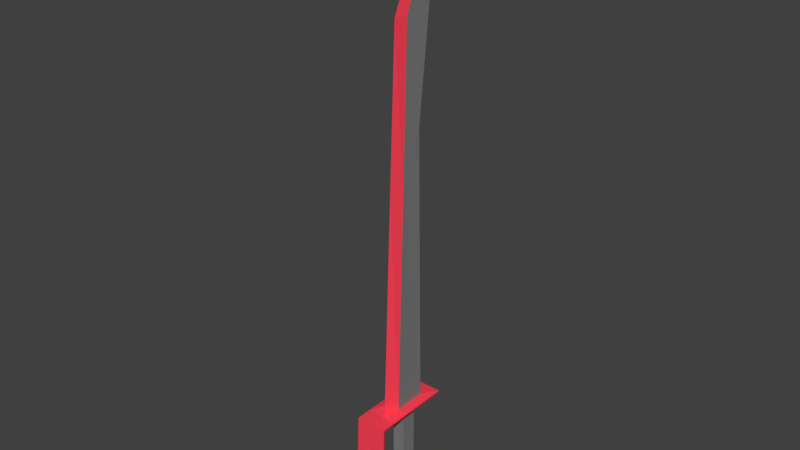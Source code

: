 # Source: sword.bruiser.blend  (saved by Blender 2.79.0; exported with 4.5.12 LTS)
import bpy
from mathutils import Matrix  # noqa: F401  (used for matrix-valued properties, if any)

bpy.ops.wm.read_factory_settings(use_empty=True)
scene = bpy.context.scene
scene.name = 'Scene'

# ---- collections
col_collection_1 = bpy.data.collections.new('Collection 1'); scene.collection.children.link(col_collection_1)

# ---- materials (node trees are filled in below, after node groups)
mat_material = bpy.data.materials.new('Material')
mat_material.alpha_threshold = 0.0
mat_material.use_transparent_shadow = False
mat_material.diffuse_color = (0.2079, 0.2079, 0.2079, 1.0)
mat_material.roughness = 0.5
mat_material.line_color = (0.0, 0.0, 0.0, 1.0)
mat_material_001 = bpy.data.materials.new('Material.001')
mat_material_001.alpha_threshold = 0.0
mat_material_001.use_transparent_shadow = False
mat_material_001.diffuse_color = (0.3189, 0.8, 0.2183, 1.0)
mat_material_001.roughness = 0.5
mat_material_002 = bpy.data.materials.new('Material.002')
mat_material_002.alpha_threshold = 0.0
mat_material_002.use_transparent_shadow = False
mat_material_002.diffuse_color = (0.1343, 0.2492, 0.8, 1.0)
mat_material_002.roughness = 0.5
mat_material_003 = bpy.data.materials.new('Material.003')
mat_material_003.alpha_threshold = 0.0
mat_material_003.use_transparent_shadow = False
mat_material_003.diffuse_color = (0.4977, 1.0, 0.4136, 1.0)
mat_material_003.roughness = 0.5
mat_material_004 = bpy.data.materials.new('Material.004')
mat_material_004.alpha_threshold = 0.0
mat_material_004.use_transparent_shadow = False
mat_material_004.diffuse_color = (1.0, 0.05595, 0.09398, 1.0)
mat_material_004.roughness = 0.5

# ---- material node trees

# ---- world
world_world = bpy.data.worlds.new('World'); scene.world = world_world
world_world.color = (0.05088, 0.05088, 0.05088)
world_world.use_sun_shadow = False
world_world.sun_shadow_jitter_overblur = 0.0
world_world.cycles.sampling_method = 'MANUAL'

# ---- meshes
me_cube = bpy.data.meshes.new('Cube')
me_cube.from_pydata([(0.06267, 0.2359, -0.8559), (0.06267, 0.07224, -0.8559), (-0.06896, 0.07224, -0.8559), (-0.06896, 0.2359, -0.8559), (0.02185, 0.5724, 5.283), (0.02185, 0.1584, 4.272), (-0.02815, 0.1584, 4.272), (-0.02815, 0.5724, 5.283), (0.06267, 0.3411, 0.2708), (0.06267, -0.008036, 0.2708), (-0.06896, -0.008036, 0.2708), (-0.06896, 0.3411, 0.2708), (0.06267, 0.2359, 0.12), (0.06267, 0.07224, 0.12), (-0.06896, 0.07224, 0.12), (-0.06896, 0.2359, 0.12), (-0.003703, 0.2359, -0.8559), (-0.003703, 0.07224, -0.8559), (-0.003703, 0.5724, 5.426), (-0.003704, 0.02301, 4.272), (-0.003703, 0.3411, 0.2708), (-0.003703, -0.1434, 0.2708), (-0.003703, 0.07224, 0.12), (-0.003703, 0.2359, 0.12), (0.1634, 0.5233, 0.2516), (0.1634, -0.1868, 0.2516), (-0.1696, -0.1868, 0.2516), (-0.1696, 0.5233, 0.2516), (-0.003778, 0.5233, 0.2516), (-0.003779, -0.1872, 0.2516), (-0.003769, -0.1551, 0.2175), (0.1509, 0.4877, 0.2175), (0.1509, -0.1548, 0.2175), (-0.1572, -0.1548, 0.2175), (-0.1572, 0.4877, 0.2175), (-0.003769, 0.4877, 0.2175), (0.1509, -0.1548, 0.2175), (0.1634, -0.1868, 0.2516), (-0.1572, -0.1548, 0.2175), (-0.1696, -0.1868, 0.2516), (-0.003779, -0.1872, 0.2516), (-0.003769, -0.1551, 0.2175), (0.1509, 0.4877, 0.2175), (0.1634, 0.5233, 0.2516), (-0.1572, 0.4877, 0.2175), (-0.1696, 0.5233, 0.2516), (-0.003769, 0.4877, 0.2175), (-0.003778, 0.5233, 0.2516), (0.1509, -0.1548, 0.2175), (0.1634, -0.1868, 0.2516), (-0.1572, -0.1548, 0.2175), (-0.1696, -0.1868, 0.2516), (-0.003779, -0.1872, 0.2516), (-0.003769, -0.1551, 0.2175), (0.1509, -0.3188, 0.2175), (0.1634, -0.3509, 0.2516), (-0.1572, -0.3188, 0.2175), (-0.1696, -0.3509, 0.2516), (-0.003779, -0.3512, 0.2516), (-0.003769, -0.3191, 0.2175), (-0.003615, -0.3601, -0.5457), (-0.00395, -0.3773, -0.5893), (-0.1696, -0.3847, -0.5849), (-0.1568, -0.367, -0.5417), (0.163, -0.37, -0.5932), (0.1509, -0.3534, -0.5493), (0.06267, 0.2359, -0.7108), (0.06267, 0.07224, -0.7108), (-0.06896, 0.07224, -0.7108), (-0.06896, 0.2359, -0.7108), (-0.003703, 0.07224, -0.7108), (-0.003703, 0.2359, -0.7108), (0.129, 0.2359, -0.8559), (0.129, 0.07224, -0.8559), (0.129, 0.2359, -0.7108), (0.129, 0.07224, -0.7108), (-0.13, 0.07224, -0.8559), (-0.13, 0.2359, -0.8559), (-0.13, 0.07224, -0.7108), (-0.13, 0.2359, -0.7108), (-0.003703, -0.01124, -0.8559), (-0.06896, -0.01124, -0.8559), (0.06267, -0.01124, -0.8559), (-0.003703, -0.01124, -0.7108), (0.06267, -0.01124, -0.7108), (-0.06896, -0.01124, -0.7108), (-0.003703, 0.3095, -0.8559), (-0.06896, 0.3095, -0.8559), (0.06267, 0.3095, -0.8559), (0.06267, 0.3095, -0.7108), (-0.06896, 0.3095, -0.7108), (-0.003703, 0.3095, -0.7108), (0.03879, 0.3143, 3.203), (0.03879, 0.08931, 2.612), (-0.04509, 0.08931, 2.612), (-0.04508, 0.3143, 3.203), (-0.003703, 0.3143, 3.202), (-0.003704, -0.04605, 2.612), (0.1027, -0.01437, -0.7403), (-0.003615, -0.02109, -0.7367), (-0.1087, -0.028, -0.7326), (-0.00395, -0.03822, -0.7803), (-0.1174, -0.04571, -0.7758), (0.111, -0.03098, -0.7841)], [], [(16, 17, 2, 3), (18, 7, 6, 19), (92, 5, 93), (97, 19, 6, 94), (6, 95, 94), (3, 77, 87), (96, 20, 11, 95), (26, 10, 11, 27), (29, 21, 10, 26), (24, 8, 9, 25), (66, 12, 13, 67), (70, 22, 14, 68), (68, 14, 15, 69), (35, 23, 15, 34), (31, 12, 23, 35), (67, 13, 22, 70), (25, 9, 21, 29), (92, 8, 20, 96), (69, 71, 91, 90), (93, 5, 19, 97), (4, 18, 19, 5), (0, 1, 17, 16), (30, 32, 36, 41), (8, 24, 28, 20), (20, 28, 27, 11), (31, 24, 25, 32), (32, 25, 37, 36), (33, 26, 27, 34), (14, 33, 34, 15), (22, 30, 33, 14), (12, 31, 32, 13), (13, 32, 30, 22), (38, 41, 53, 50), (31, 35, 46, 42), (39, 38, 50, 51), (27, 28, 47, 45), (29, 26, 39, 40), (33, 30, 41, 38), (25, 29, 40, 37), (26, 33, 38, 39), (57, 56, 63, 62), (49, 52, 58, 55), (53, 48, 54, 59), (37, 40, 52, 49), (35, 34, 44, 46), (41, 36, 48, 53), (34, 27, 45, 44), (40, 39, 51, 52), (24, 31, 42, 43), (36, 37, 49, 48), (28, 24, 43, 47), (55, 58, 61, 64), (59, 54, 65, 60), (48, 49, 55, 54), (50, 53, 59, 56), (52, 51, 57, 58), (51, 50, 56, 57), (58, 57, 62, 61), (56, 59, 60, 63), (54, 55, 64, 65), (63, 60, 99, 100), (61, 62, 102, 101), (43, 42, 46, 44, 45, 47), (12, 66, 71, 23), (70, 68, 85, 83), (3, 2, 76, 77), (17, 1, 82, 80), (69, 90, 79), (23, 71, 69, 15), (72, 74, 75, 73), (84, 75, 67), (66, 67, 75, 74), (1, 0, 72, 73), (76, 78, 79, 77), (80, 82, 103, 101), (68, 69, 79, 78), (85, 68, 78), (75, 98, 103), (82, 73, 103), (67, 70, 83, 84), (2, 17, 80, 81), (81, 80, 101, 102), (82, 1, 73), (91, 86, 87, 90), (89, 88, 86, 91), (16, 3, 87, 86), (76, 2, 81), (0, 16, 86, 88), (71, 66, 89, 91), (79, 90, 87, 77), (66, 74, 89), (0, 88, 72), (74, 72, 88, 89), (9, 93, 97, 21), (4, 96, 18), (96, 7, 18), (94, 11, 10), (21, 97, 94, 10), (8, 93, 9), (100, 99, 83, 85), (99, 98, 84, 83), (65, 64, 103, 98), (64, 61, 101, 103), (60, 65, 98, 99), (62, 63, 100, 102), (75, 103, 73), (81, 102, 76), (85, 78, 100), (102, 100, 76), (76, 100, 78), (75, 84, 98), (6, 7, 95), (4, 92, 96), (96, 95, 7), (92, 4, 5), (94, 95, 11), (8, 92, 93)])
me_cube.polygons.foreach_set('material_index', [4, 4, 0, 4, 0, 4, 4, 4, 4, 4, 0, 0, 0, 4, 4, 0, 4, 4, 4, 4, 4, 4, 2, 4, 4, 4, 2, 4, 4, 4, 4, 4, 2, 2, 2, 2, 2, 2, 2, 2, 4, 4, 4, 2, 2, 2, 2, 2, 2, 2, 2, 4, 4, 4, 4, 4, 4, 4, 4, 4, 4, 4, 4, 0, 4, 4, 4, 4, 0, 4, 4, 4, 4, 4, 4, 4, 4, 4, 4, 4, 4, 4, 4, 4, 4, 4, 4, 4, 4, 4, 4, 4, 4, 4, 4, 4, 0, 4, 0, 4, 4, 4, 4, 4, 4, 4, 4, 4, 4, 4, 4, 0, 4, 4, 0, 0, 0])
me_cube.materials.append(mat_material)
me_cube.materials.append(mat_material_001)
me_cube.materials.append(mat_material_002)
me_cube.materials.append(mat_material_003)
me_cube.materials.append(mat_material_004)
me_cube.use_remesh_preserve_volume = False
me_cube.use_remesh_preserve_attributes = False
me_cube.use_mirror_vertex_groups = False
me_cube.update()

# ---- objects
ob_cube = bpy.data.objects.new('Cube', me_cube)

# ---- transforms, parenting, visibility, modifiers, constraints
ob_cube.location = (0.0, -0.1689, 0.2394)
ob_cube.lock_rotations_4d = False
ob_cube.empty_display_type = 'ARROWS'
ob_cube.lineart.crease_threshold = 0.0

# ---- collection membership
col_collection_1.objects.link(ob_cube)

# ---- scene / render settings (as saved in the file)
scene.frame_start = 1; scene.frame_end = 250; scene.frame_set(3)
scene.render.engine = 'BLENDER_EEVEE_NEXT'
scene.render.resolution_percentage = 50
scene.render.dither_intensity = 0.0
scene.cycles.use_denoising = False
scene.cycles.samples = 128
scene.cycles.sampling_pattern = 'TABULATED_SOBOL'
scene.cycles.use_adaptive_sampling = False
scene.cycles.use_light_tree = False
scene.cycles.blur_glossy = 0.0
scene.cycles.sample_clamp_indirect = 0.0
scene.view_settings.view_transform = 'Standard'
bpy.context.view_layer.update()

# ---- added for rendering (the .blend has no active camera and no usable light): camera, sun
cam_auto = bpy.data.cameras.new('AutoCamera')
cam_auto.lens = 50.0
cam_auto.sensor_width = 36.0
cam_auto.clip_end = 1000.0
ob_auto_camera = bpy.data.objects.new('AutoCamera', cam_auto)
scene.collection.objects.link(ob_auto_camera)
ob_auto_camera.location = (5.8846, -7.14031, 7.23485)
ob_auto_camera.rotation_euler = (1.09748, -7.21219e-08, 0.694738)
scene.camera = ob_auto_camera
light_auto_sun = bpy.data.lights.new('AutoSun', 'SUN')
light_auto_sun.energy = 3.0
light_auto_sun.angle = 0.0523599
ob_auto_sun = bpy.data.objects.new('AutoSun', light_auto_sun)
scene.collection.objects.link(ob_auto_sun)
ob_auto_sun.rotation_euler = (0.872665, 0.174533, 0.523599)
bpy.context.view_layer.update()
